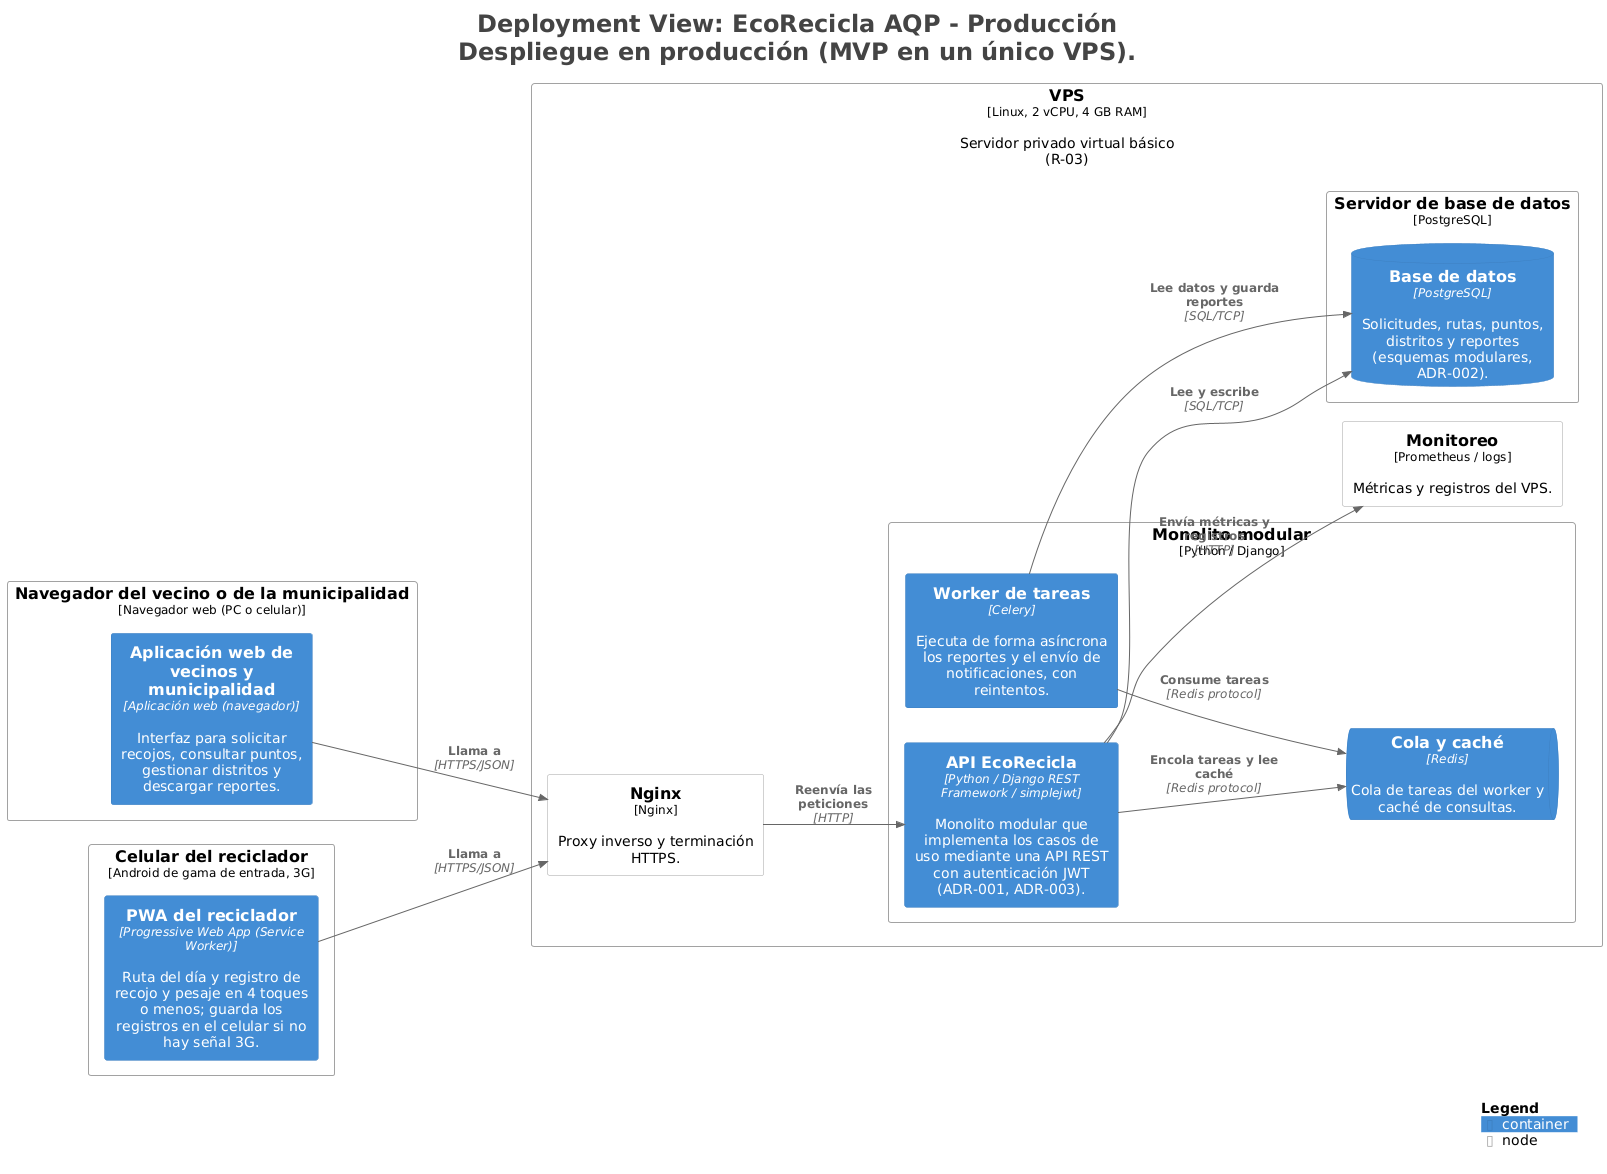

The diagram above was rendered by PlantUML. Its source (embedded in the PNG):
@startuml
title <size:24>Deployment View: EcoRecicla AQP - Producción</size>\n<size:24>Despliegue en producción (MVP en un único VPS).</size>

set separator none
left to right direction

<style>
  root {
    BackgroundColor: #ffffff
    FontColor: #444444
  }
</style>

!include <C4/C4>
!include <C4/C4_Context>
!include <C4/C4_Container>
!include <C4/C4_Deployment>

Deployment_Node(Producción.Navegadordelvecinoodelamunicipalidad, "Navegador del vecino o de la municipalidad", $type="Navegador web (PC o celular)", $descr="", $tags="", $link="") {
  Container(Producción.Navegadordelvecinoodelamunicipalidad.Aplicaciónwebdevecinosymunicipalidad_1, "Aplicación web de vecinos y municipalidad", $techn="Aplicación web (navegador)", $descr="Interfaz para solicitar recojos, consultar puntos, gestionar distritos y descargar reportes.", $tags="", $link="")
}

Deployment_Node(Producción.Celulardelreciclador, "Celular del reciclador", $type="Android de gama de entrada, 3G", $descr="", $tags="", $link="") {
  Container(Producción.Celulardelreciclador.PWAdelreciclador_1, "PWA del reciclador", $techn="Progressive Web App (Service Worker)", $descr="Ruta del día y registro de recojo y pesaje en 4 toques o menos; guarda los registros en el celular si no hay señal 3G.", $tags="", $link="")
}

Deployment_Node(Producción.VPS, "VPS", $type="Linux, 2 vCPU, 4 GB RAM", $descr="Servidor privado virtual básico (R-03)", $tags="", $link="") {
  Deployment_Node(Producción.VPS.Nginx, "Nginx", $type="Nginx", $descr="Proxy inverso y terminación HTTPS.", $tags="", $link="")
  Deployment_Node(Producción.VPS.Monolitomodular, "Monolito modular", $type="Python / Django", $descr="", $tags="", $link="") {
    Container(Producción.VPS.Monolitomodular.APIEcoRecicla_1, "API EcoRecicla", $techn="Python / Django REST Framework / simplejwt", $descr="Monolito modular que implementa los casos de uso mediante una API REST con autenticación JWT (ADR-001, ADR-003).", $tags="", $link="")
    Container(Producción.VPS.Monolitomodular.Workerdetareas_1, "Worker de tareas", $techn="Celery", $descr="Ejecuta de forma asíncrona los reportes y el envío de notificaciones, con reintentos.", $tags="", $link="")
    ContainerQueue(Producción.VPS.Monolitomodular.Colaycaché_1, "Cola y caché", $techn="Redis", $descr="Cola de tareas del worker y caché de consultas.", $tags="", $link="")
  }

  Deployment_Node(Producción.VPS.Servidordebasededatos, "Servidor de base de datos", $type="PostgreSQL", $descr="", $tags="", $link="") {
    ContainerDb(Producción.VPS.Servidordebasededatos.Basededatos_1, "Base de datos", $techn="PostgreSQL", $descr="Solicitudes, rutas, puntos, distritos y reportes (esquemas modulares, ADR-002).", $tags="", $link="")
  }

  Deployment_Node(Producción.VPS.Monitoreo, "Monitoreo", $type="Prometheus / logs", $descr="Métricas y registros del VPS.", $tags="", $link="")
}

Rel(Producción.VPS.Monolitomodular.APIEcoRecicla_1, Producción.VPS.Monolitomodular.Colaycaché_1, "Encola tareas y lee caché", $techn="Redis protocol", $tags="", $link="")
Rel(Producción.VPS.Monolitomodular.Workerdetareas_1, Producción.VPS.Monolitomodular.Colaycaché_1, "Consume tareas", $techn="Redis protocol", $tags="", $link="")
Rel(Producción.VPS.Monolitomodular.APIEcoRecicla_1, Producción.VPS.Servidordebasededatos.Basededatos_1, "Lee y escribe", $techn="SQL/TCP", $tags="", $link="")
Rel(Producción.VPS.Monolitomodular.Workerdetareas_1, Producción.VPS.Servidordebasededatos.Basededatos_1, "Lee datos y guarda reportes", $techn="SQL/TCP", $tags="", $link="")
Rel(Producción.Navegadordelvecinoodelamunicipalidad.Aplicaciónwebdevecinosymunicipalidad_1, Producción.VPS.Nginx, "Llama a", $techn="HTTPS/JSON", $tags="", $link="")
Rel(Producción.Celulardelreciclador.PWAdelreciclador_1, Producción.VPS.Nginx, "Llama a", $techn="HTTPS/JSON", $tags="", $link="")
Rel(Producción.VPS.Nginx, Producción.VPS.Monolitomodular.APIEcoRecicla_1, "Reenvía las peticiones", $techn="HTTP", $tags="", $link="")
Rel(Producción.VPS.Monolitomodular.APIEcoRecicla_1, Producción.VPS.Monitoreo, "Envía métricas y registros", $techn="HTTP", $tags="", $link="")

SHOW_LEGEND(true)
hide stereotypes
@enduml